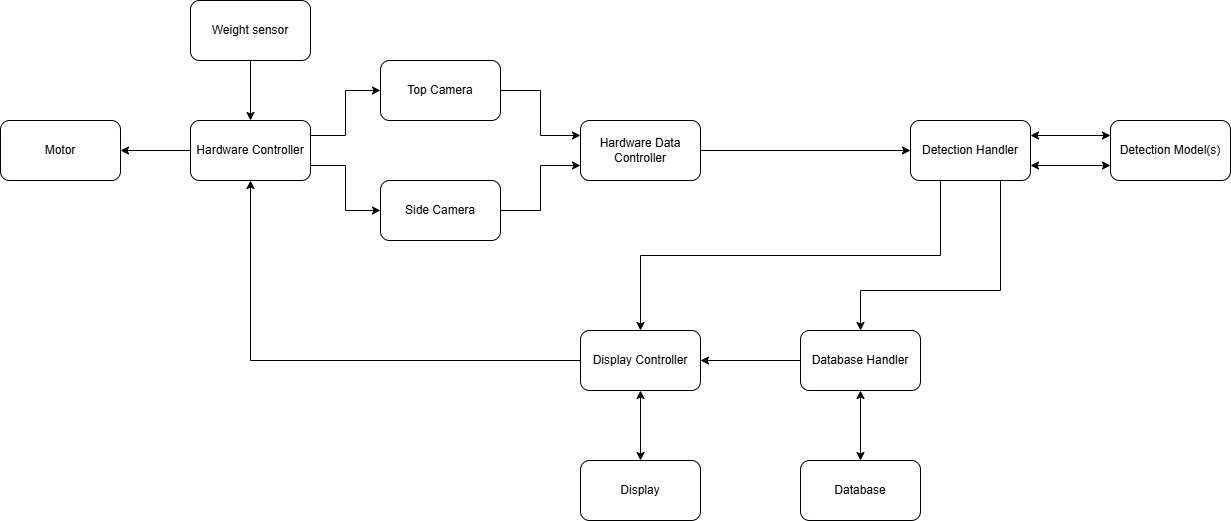

The diagram above was exported from draw.io. Its source (the exported page's mxGraphModel, read from the mxfile embedded in the PNG):
<mxGraphModel dx="1170" dy="777" grid="1" gridSize="10" guides="1" tooltips="1" connect="1" arrows="1" fold="1" page="1" pageScale="1" pageWidth="850" pageHeight="1100" math="0" shadow="0">
  <root>
    <mxCell id="0" />
    <mxCell id="1" parent="0" />
    <mxCell id="o6E2glsTOojQDec785Ec-17" style="edgeStyle=orthogonalEdgeStyle;rounded=0;orthogonalLoop=1;jettySize=auto;html=1;exitX=0;exitY=0.5;exitDx=0;exitDy=0;entryX=1;entryY=0.5;entryDx=0;entryDy=0;" parent="1" source="o6E2glsTOojQDec785Ec-1" target="o6E2glsTOojQDec785Ec-7" edge="1">
      <mxGeometry relative="1" as="geometry" />
    </mxCell>
    <mxCell id="o6E2glsTOojQDec785Ec-19" style="edgeStyle=orthogonalEdgeStyle;rounded=0;orthogonalLoop=1;jettySize=auto;html=1;exitX=1;exitY=0.25;exitDx=0;exitDy=0;entryX=0;entryY=0.5;entryDx=0;entryDy=0;" parent="1" source="o6E2glsTOojQDec785Ec-1" target="o6E2glsTOojQDec785Ec-4" edge="1">
      <mxGeometry relative="1" as="geometry" />
    </mxCell>
    <mxCell id="o6E2glsTOojQDec785Ec-20" style="edgeStyle=orthogonalEdgeStyle;rounded=0;orthogonalLoop=1;jettySize=auto;html=1;exitX=1;exitY=0.75;exitDx=0;exitDy=0;entryX=0;entryY=0.5;entryDx=0;entryDy=0;" parent="1" source="o6E2glsTOojQDec785Ec-1" target="o6E2glsTOojQDec785Ec-5" edge="1">
      <mxGeometry relative="1" as="geometry" />
    </mxCell>
    <mxCell id="o6E2glsTOojQDec785Ec-1" value="Hardware Controller" style="rounded=1;whiteSpace=wrap;html=1;" parent="1" vertex="1">
      <mxGeometry x="200" y="250" width="120" height="60" as="geometry" />
    </mxCell>
    <mxCell id="o6E2glsTOojQDec785Ec-21" style="edgeStyle=orthogonalEdgeStyle;rounded=0;orthogonalLoop=1;jettySize=auto;html=1;exitX=1;exitY=0.5;exitDx=0;exitDy=0;entryX=0;entryY=0.25;entryDx=0;entryDy=0;" parent="1" source="o6E2glsTOojQDec785Ec-4" target="o6E2glsTOojQDec785Ec-10" edge="1">
      <mxGeometry relative="1" as="geometry" />
    </mxCell>
    <mxCell id="o6E2glsTOojQDec785Ec-4" value="Top Camera" style="rounded=1;whiteSpace=wrap;html=1;" parent="1" vertex="1">
      <mxGeometry x="390" y="190" width="120" height="60" as="geometry" />
    </mxCell>
    <mxCell id="o6E2glsTOojQDec785Ec-22" style="edgeStyle=orthogonalEdgeStyle;rounded=0;orthogonalLoop=1;jettySize=auto;html=1;exitX=1;exitY=0.5;exitDx=0;exitDy=0;entryX=0;entryY=0.75;entryDx=0;entryDy=0;" parent="1" source="o6E2glsTOojQDec785Ec-5" target="o6E2glsTOojQDec785Ec-10" edge="1">
      <mxGeometry relative="1" as="geometry" />
    </mxCell>
    <mxCell id="o6E2glsTOojQDec785Ec-5" value="Side Camera" style="rounded=1;whiteSpace=wrap;html=1;" parent="1" vertex="1">
      <mxGeometry x="390" y="310" width="120" height="60" as="geometry" />
    </mxCell>
    <mxCell id="o6E2glsTOojQDec785Ec-18" style="edgeStyle=orthogonalEdgeStyle;rounded=0;orthogonalLoop=1;jettySize=auto;html=1;exitX=0.5;exitY=1;exitDx=0;exitDy=0;entryX=0.5;entryY=0;entryDx=0;entryDy=0;" parent="1" source="o6E2glsTOojQDec785Ec-6" target="o6E2glsTOojQDec785Ec-1" edge="1">
      <mxGeometry relative="1" as="geometry" />
    </mxCell>
    <mxCell id="o6E2glsTOojQDec785Ec-6" value="Weight sensor" style="rounded=1;whiteSpace=wrap;html=1;" parent="1" vertex="1">
      <mxGeometry x="200" y="130" width="120" height="60" as="geometry" />
    </mxCell>
    <mxCell id="o6E2glsTOojQDec785Ec-7" value="Motor" style="rounded=1;whiteSpace=wrap;html=1;" parent="1" vertex="1">
      <mxGeometry x="10" y="250" width="120" height="60" as="geometry" />
    </mxCell>
    <mxCell id="o6E2glsTOojQDec785Ec-23" style="edgeStyle=orthogonalEdgeStyle;rounded=0;orthogonalLoop=1;jettySize=auto;html=1;exitX=1;exitY=0.5;exitDx=0;exitDy=0;entryX=0;entryY=0.5;entryDx=0;entryDy=0;" parent="1" source="o6E2glsTOojQDec785Ec-10" target="o6E2glsTOojQDec785Ec-12" edge="1">
      <mxGeometry relative="1" as="geometry" />
    </mxCell>
    <mxCell id="o6E2glsTOojQDec785Ec-10" value="Hardware Data Controller" style="rounded=1;whiteSpace=wrap;html=1;" parent="1" vertex="1">
      <mxGeometry x="590" y="250" width="120" height="60" as="geometry" />
    </mxCell>
    <mxCell id="o6E2glsTOojQDec785Ec-31" style="edgeStyle=orthogonalEdgeStyle;rounded=0;orthogonalLoop=1;jettySize=auto;html=1;exitX=0.5;exitY=1;exitDx=0;exitDy=0;entryX=0.5;entryY=0;entryDx=0;entryDy=0;startArrow=classic;startFill=1;" parent="1" source="o6E2glsTOojQDec785Ec-11" target="o6E2glsTOojQDec785Ec-15" edge="1">
      <mxGeometry relative="1" as="geometry" />
    </mxCell>
    <mxCell id="o6E2glsTOojQDec785Ec-34" style="edgeStyle=orthogonalEdgeStyle;rounded=0;orthogonalLoop=1;jettySize=auto;html=1;exitX=0;exitY=0.5;exitDx=0;exitDy=0;entryX=0.5;entryY=1;entryDx=0;entryDy=0;" parent="1" source="o6E2glsTOojQDec785Ec-11" target="o6E2glsTOojQDec785Ec-1" edge="1">
      <mxGeometry relative="1" as="geometry" />
    </mxCell>
    <mxCell id="o6E2glsTOojQDec785Ec-11" value="Display Controller" style="rounded=1;whiteSpace=wrap;html=1;" parent="1" vertex="1">
      <mxGeometry x="590" y="460" width="120" height="60" as="geometry" />
    </mxCell>
    <mxCell id="o6E2glsTOojQDec785Ec-25" style="edgeStyle=orthogonalEdgeStyle;rounded=0;orthogonalLoop=1;jettySize=auto;html=1;exitX=1;exitY=0.75;exitDx=0;exitDy=0;entryX=0;entryY=0.75;entryDx=0;entryDy=0;startArrow=classic;startFill=1;" parent="1" source="o6E2glsTOojQDec785Ec-12" target="o6E2glsTOojQDec785Ec-13" edge="1">
      <mxGeometry relative="1" as="geometry" />
    </mxCell>
    <mxCell id="o6E2glsTOojQDec785Ec-26" style="edgeStyle=orthogonalEdgeStyle;rounded=0;orthogonalLoop=1;jettySize=auto;html=1;exitX=1;exitY=0.25;exitDx=0;exitDy=0;entryX=0;entryY=0.25;entryDx=0;entryDy=0;startArrow=classic;startFill=1;" parent="1" source="o6E2glsTOojQDec785Ec-12" target="o6E2glsTOojQDec785Ec-13" edge="1">
      <mxGeometry relative="1" as="geometry" />
    </mxCell>
    <mxCell id="o6E2glsTOojQDec785Ec-29" style="edgeStyle=orthogonalEdgeStyle;rounded=0;orthogonalLoop=1;jettySize=auto;html=1;exitX=0.75;exitY=1;exitDx=0;exitDy=0;entryX=0.5;entryY=0;entryDx=0;entryDy=0;" parent="1" source="o6E2glsTOojQDec785Ec-12" target="o6E2glsTOojQDec785Ec-14" edge="1">
      <mxGeometry relative="1" as="geometry">
        <Array as="points">
          <mxPoint x="1010" y="420" />
          <mxPoint x="870" y="420" />
        </Array>
      </mxGeometry>
    </mxCell>
    <mxCell id="o6E2glsTOojQDec785Ec-32" style="edgeStyle=orthogonalEdgeStyle;rounded=0;orthogonalLoop=1;jettySize=auto;html=1;exitX=0.25;exitY=1;exitDx=0;exitDy=0;entryX=0.5;entryY=0;entryDx=0;entryDy=0;" parent="1" source="o6E2glsTOojQDec785Ec-12" target="o6E2glsTOojQDec785Ec-11" edge="1">
      <mxGeometry relative="1" as="geometry" />
    </mxCell>
    <mxCell id="o6E2glsTOojQDec785Ec-12" value="Detection Handler" style="rounded=1;whiteSpace=wrap;html=1;" parent="1" vertex="1">
      <mxGeometry x="920" y="250" width="120" height="60" as="geometry" />
    </mxCell>
    <mxCell id="o6E2glsTOojQDec785Ec-13" value="Detection Model(s)" style="rounded=1;whiteSpace=wrap;html=1;" parent="1" vertex="1">
      <mxGeometry x="1120" y="250" width="120" height="60" as="geometry" />
    </mxCell>
    <mxCell id="o6E2glsTOojQDec785Ec-30" style="edgeStyle=orthogonalEdgeStyle;rounded=0;orthogonalLoop=1;jettySize=auto;html=1;exitX=0.5;exitY=1;exitDx=0;exitDy=0;entryX=0.5;entryY=0;entryDx=0;entryDy=0;startArrow=classic;startFill=1;" parent="1" source="o6E2glsTOojQDec785Ec-14" target="o6E2glsTOojQDec785Ec-16" edge="1">
      <mxGeometry relative="1" as="geometry" />
    </mxCell>
    <mxCell id="o6E2glsTOojQDec785Ec-33" style="edgeStyle=orthogonalEdgeStyle;rounded=0;orthogonalLoop=1;jettySize=auto;html=1;exitX=0;exitY=0.5;exitDx=0;exitDy=0;entryX=1;entryY=0.5;entryDx=0;entryDy=0;" parent="1" source="o6E2glsTOojQDec785Ec-14" target="o6E2glsTOojQDec785Ec-11" edge="1">
      <mxGeometry relative="1" as="geometry" />
    </mxCell>
    <mxCell id="o6E2glsTOojQDec785Ec-14" value="Database Handler" style="rounded=1;whiteSpace=wrap;html=1;" parent="1" vertex="1">
      <mxGeometry x="810" y="460" width="120" height="60" as="geometry" />
    </mxCell>
    <mxCell id="o6E2glsTOojQDec785Ec-15" value="Display" style="rounded=1;whiteSpace=wrap;html=1;" parent="1" vertex="1">
      <mxGeometry x="590" y="590" width="120" height="60" as="geometry" />
    </mxCell>
    <mxCell id="o6E2glsTOojQDec785Ec-16" value="Database" style="rounded=1;whiteSpace=wrap;html=1;" parent="1" vertex="1">
      <mxGeometry x="810" y="590" width="120" height="60" as="geometry" />
    </mxCell>
  </root>
</mxGraphModel>